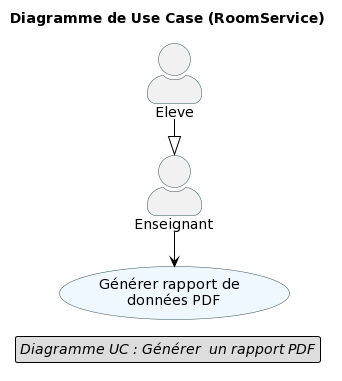

The diagram above was rendered by PlantUML. Its source (embedded in the PNG):
@startuml
hide circle
hide empty members
hide empty methods

skinparam classAttributeIconSize 0
skinparam package {
    BackgroundColor empty
    BorderColor DarkSlateGray
    ArrowColor Black
    FontColor Black
    FontSize 12
    FontName Helvetica
}
skinparam roundcorner 5

skinparam class {
    BackgroundColor AliceBlue
    BorderColor DarkSlateGray
    ArrowColor Black
    FontColor Black
    FontSize 12
    FontName Helvetica
}

skinparam enum {
      BackgroundColor LightGreen
}

skinparam arrow {
    MessageAlign center
}


skinparam actorStyle awesome
left to right direction

skinparam usecase {
    BackgroundColor AliceBlue
    BorderColor DarkSlateGray
}

skinparam actor {
    BorderColor DarkSlateGray
    
}

skinparam agent {
    BorderColor DarkSlateGray
}

title Diagramme de Use Case (RoomService)
legend center
   <i>Diagramme UC : Générer  un rapport PDF</i>
 endlegend


usecase (Générer rapport de \n données PDF) as visualiser



actor "Eleve" as u
actor "Enseignant" as e

u -|> e

e -> visualiser
@enduml